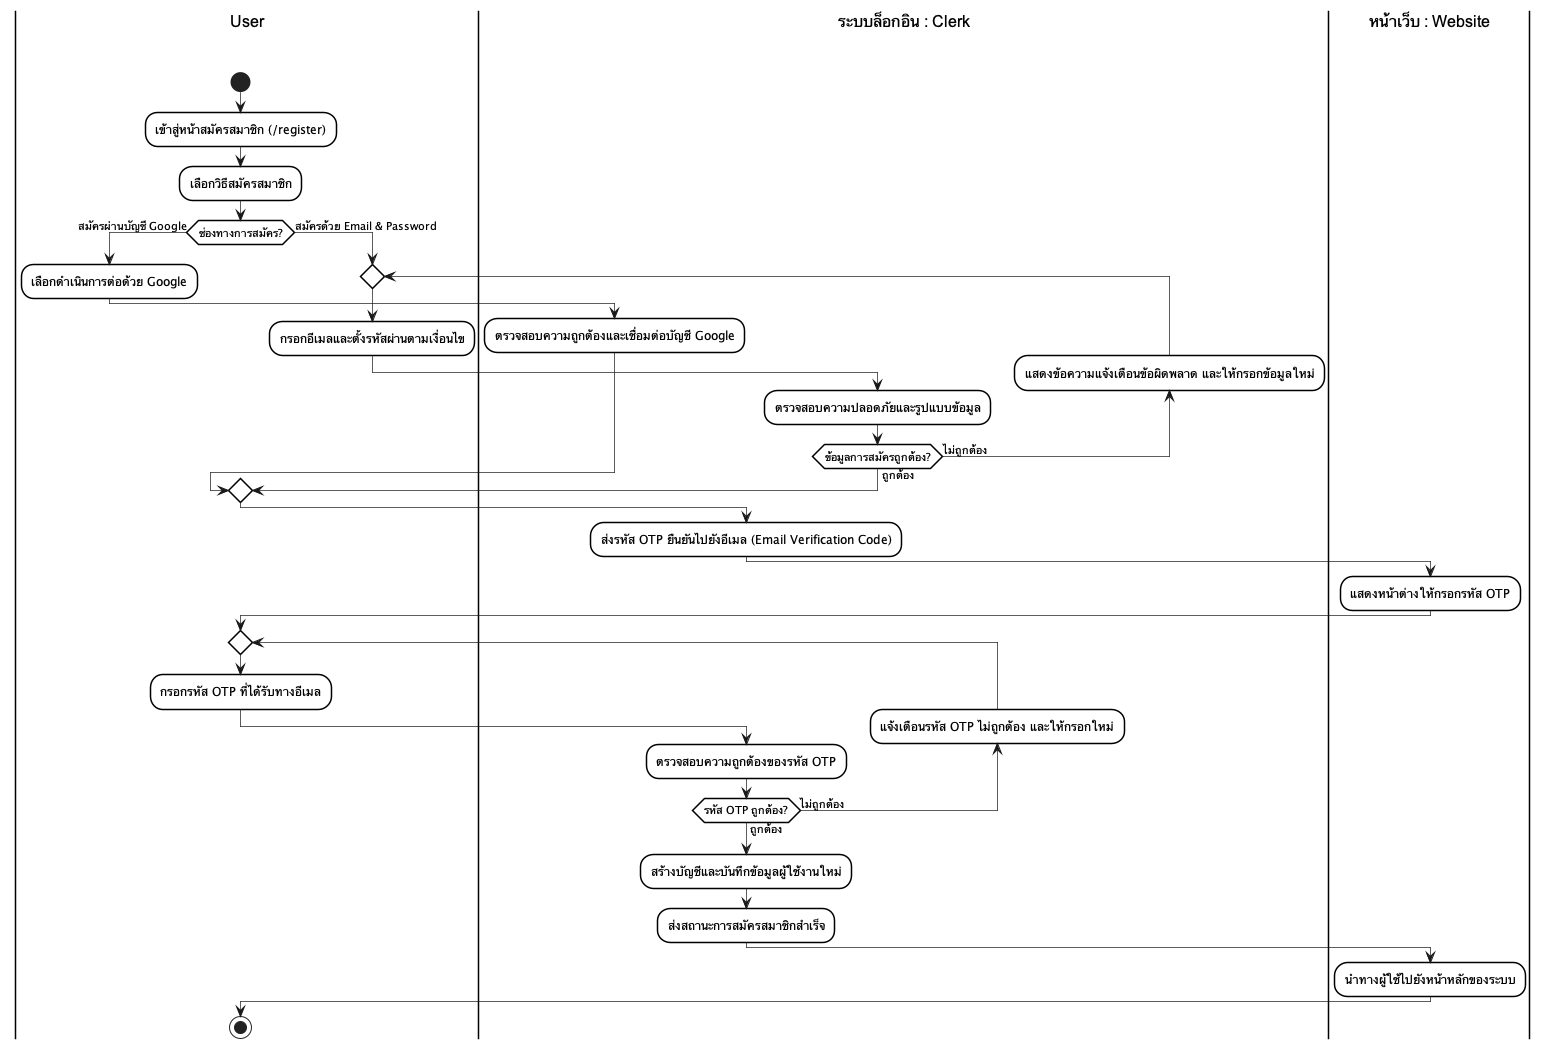

The diagram above was rendered by PlantUML. Its source (embedded in the PNG):
@startuml
skinparam monochrome true
skinparam shadowing false
skinparam backgroundcolor white
skinparam ranksep 50

skinparam SwimlaneBorderColor black
skinparam SwimlaneBorderThickness 1.5
skinparam SwimlaneBackgroundColor white
skinparam SwimlaneTitleBackgroundColor white
skinparam SwimlaneTitleFontColor black
skinparam SwimlaneTitleFontSize 16
skinparam SwimlaneTitleFontName Arial

skinparam ActivityBackgroundColor white
skinparam ActivityBorderColor black
skinparam ActivityBorderThickness 1.5
skinparam ArrowThickness 0.7

|User\n\n|
start
:เข้าสู่หน้าสมัครสมาชิก (/register);
:เลือกวิธีสมัครสมาชิก;
if (ช่องทางการสมัคร?) then (สมัครผ่านบัญชี Google)
  :เลือกดำเนินการต่อด้วย Google;
  |ระบบล็อกอิน : Clerk\n\n|
  :ตรวจสอบความถูกต้องและเชื่อมต่อบัญชี Google;
else (สมัครด้วย Email & Password)
  repeat
    |User\n\n|
    :กรอกอีเมลและตั้งรหัสผ่านตามเงื่อนไข;
    |ระบบล็อกอิน : Clerk\n\n|
    :ตรวจสอบความปลอดภัยและรูปแบบข้อมูล;
  backward:แสดงข้อความแจ้งเตือนข้อผิดพลาด และให้กรอกข้อมูลใหม่;
  repeat while (ข้อมูลการสมัครถูกต้อง?) is (ไม่ถูกต้อง) not (ถูกต้อง)
endif

|ระบบล็อกอิน : Clerk\n\n|
:ส่งรหัส OTP ยืนยันไปยังอีเมล (Email Verification Code);
|หน้าเว็บ : Website\n\n|
:แสดงหน้าต่างให้กรอกรหัส OTP;
repeat
  |User\n\n|
  :กรอกรหัส OTP ที่ได้รับทางอีเมล;
  |ระบบล็อกอิน : Clerk\n\n|
  :ตรวจสอบความถูกต้องของรหัส OTP;
backward:แจ้งเตือนรหัส OTP ไม่ถูกต้อง และให้กรอกใหม่;
repeat while (รหัส OTP ถูกต้อง?) is (ไม่ถูกต้อง) not (ถูกต้อง)

|ระบบล็อกอิน : Clerk\n\n|
:สร้างบัญชีและบันทึกข้อมูลผู้ใช้งานใหม่;
:ส่งสถานะการสมัครสมาชิกสำเร็จ;
|หน้าเว็บ : Website\n\n|
:นำทางผู้ใช้ไปยังหน้าหลักของระบบ;
|User\n\n|
stop
@enduml